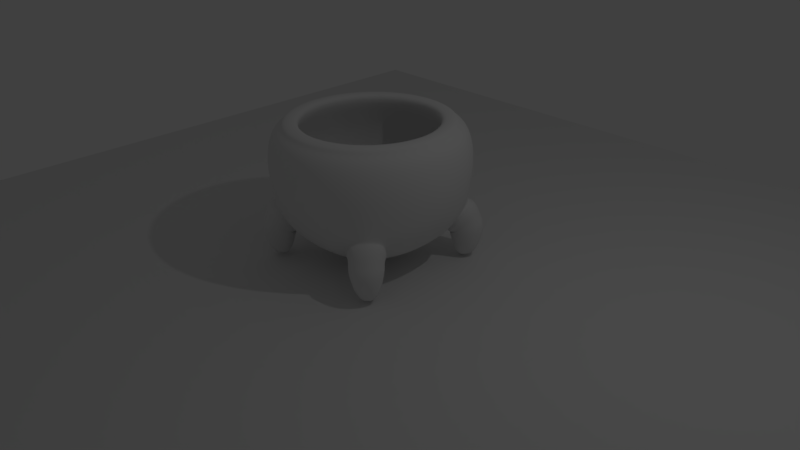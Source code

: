 # Source: pot.blend  (saved by Blender 2.77.0; exported with 4.5.12 LTS)
import bpy
from mathutils import Matrix  # noqa: F401  (used for matrix-valued properties, if any)

bpy.ops.wm.read_factory_settings(use_empty=True)
scene = bpy.context.scene
scene.name = 'Scene'

# ---- collections
col_collection_1 = bpy.data.collections.new('Collection 1'); scene.collection.children.link(col_collection_1)

# ---- world
world_world = bpy.data.worlds.new('World'); scene.world = world_world
world_world.color = (0.05088, 0.05088, 0.05088)
world_world.use_sun_shadow = False
world_world.sun_shadow_jitter_overblur = 0.0
world_world.cycles.sampling_method = 'MANUAL'

# ---- cameras
cam_camera = bpy.data.cameras.new('Camera')
cam_camera.clip_end = 100.0
cam_camera.lens = 35.0
cam_camera.sensor_width = 32.0
cam_camera.sensor_height = 18.0
cam_camera.ortho_scale = 7.314
cam_camera.dof.focus_distance = 0.0
cam_camera.dof.aperture_fstop = 128.0

# ---- lights
light_lamp = bpy.data.lights.new('Lamp', 'POINT')
light_lamp.transmission_factor = 0.0
light_lamp.cutoff_distance = 30.0
light_lamp.energy = 100.0
light_lamp.shadow_buffer_clip_start = 1.001
light_lamp.shadow_soft_size = 0.1
light_lamp.shadow_maximum_resolution = 0.006
light_lamp.use_absolute_resolution = True

# ---- meshes
me_plane = bpy.data.meshes.new('Plane')
me_plane.from_pydata([(-1.0, -1.0, 0.0), (1.0, -1.0, 0.0), (-1.0, 1.0, 0.0), (1.0, 1.0, 0.0)], [], [(0, 1, 3, 2)])
me_plane.use_remesh_preserve_volume = False
me_plane.use_remesh_preserve_attributes = False
me_plane.use_mirror_vertex_groups = False
me_plane.update()
me_sphere = bpy.data.meshes.new('Sphere')
me_sphere.from_pydata([(0.3325, 0.8027, 0.5345), (0.3985, 0.962, 0.1635), (0.3681, 0.8888, -0.235), (0.2818, 0.6802, -0.5728), (0.1525, 0.3681, -0.7144), (0.6144, 0.6144, 0.5345), (0.7363, 0.7363, 0.1635), (0.6816, 0.6816, -0.2326), (0.5124, 0.5124, -0.5948), (0.2818, 0.2818, -0.7144), (0.8027, 0.3325, 0.5345), (0.962, 0.3985, 0.1635), (0.8888, 0.3681, -0.235), (0.6802, 0.2818, -0.5728), (0.3681, 0.1525, -0.7144), (0.375, 0.9054, 0.4714), (0.693, 0.693, 0.4714), (0.9054, 0.375, 0.4714), (0.3293, 0.7951, 0.5747), (0.6086, 0.6086, 0.5747), (0.7951, 0.3293, 0.5747), (0.289, 0.6977, 0.5905), (0.534, 0.534, 0.5905), (0.6977, 0.289, 0.5905), (0.2458, 0.5934, 0.5529), (0.4542, 0.4542, 0.5529), (0.5934, 0.2458, 0.5529), (0.3519, 0.8496, 0.1655), (0.6502, 0.6502, 0.1655), (0.8496, 0.3519, 0.1655), (0.3374, 0.8146, -0.2279), (0.6235, 0.6235, -0.2279), (0.8146, 0.3374, -0.2279), (0.2616, 0.6315, -0.56), (0.4833, 0.4833, -0.56), (0.6315, 0.2616, -0.56), (0.325, 0.7845, -0.4039), (0.4177, 0.5989, -0.5574), (0.5126, 0.7589, -0.2748), (0.7845, 0.3249, -0.4039), (0.5989, 0.4177, -0.5574), (0.7522, 0.5323, -0.2609), (0.7246, 0.4272, -0.4039), (0.4272, 0.7246, -0.4039), (0.454, 0.6101, -0.5496), (0.5354, 0.5359, -0.5817), (0.7414, 0.5529, -0.2948), (0.6807, 0.6812, -0.2705), (0.5355, 0.7476, -0.3068), (0.6096, 0.4545, -0.5496), (0.7176, 0.4627, -0.4177), (0.4622, 0.7181, -0.4177), (0.4895, 0.6507, -0.5851), (0.5663, 0.5691, -0.6179), (0.8153, 0.6213, -0.3634), (0.7586, 0.7557, -0.3491), (0.6076, 0.8215, -0.3744), (0.6451, 0.4896, -0.5846), (0.773, 0.5136, -0.4695), (0.5176, 0.778, -0.4704), (0.4716, 0.6354, -0.6075), (0.5405, 0.546, -0.6373), (0.839, 0.645, -0.4624), (0.7846, 0.7811, -0.4665), (0.6307, 0.8446, -0.4718), (0.6261, 0.4733, -0.6053), (0.7759, 0.5179, -0.5296), (0.5223, 0.784, -0.5333), (0.5584, 0.6438, -0.8687), (0.4822, 0.6432, -0.6207), (0.5469, 0.5494, -0.6466), (0.8692, 0.6749, -0.5474), (0.8118, 0.8086, -0.5649), (0.6579, 0.8715, -0.5534), (0.6385, 0.4827, -0.6184), (0.7983, 0.5386, -0.5795), (0.5418, 0.802, -0.5832), (0.789, 0.5683, -0.2957), (0.5968, 0.5882, -0.8841), (0.788, 0.6626, -0.8253), (0.754, 0.7419, -0.8356), (0.6627, 0.7792, -0.8288), (0.6511, 0.5486, -0.8674), (0.7459, 0.5818, -0.8443), (0.5938, 0.738, -0.8465), (0.6768, 0.669, -0.8746), (0.7543, 0.4571, -0.4314), (0.4587, 0.7562, -0.4317), (0.55, 0.7957, -0.3092), (0.534, 0.535, -0.6152), (0.6217, 0.4416, -0.5775), (0.7203, 0.7191, -0.2715), (0.4416, 0.6238, -0.5777), (0.0, 0.8689, 0.5345), (0.0, 1.041, 0.1635), (0.0, 0.962, -0.235), (0.0, 0.7363, -0.5728), (0.0, 0.3985, -0.7144), (-0.3325, 0.8027, 0.5345), (-0.3985, 0.962, 0.1635), (-0.3681, 0.8888, -0.235), (-0.2818, 0.6802, -0.5728), (-0.1525, 0.3681, -0.7144), (-0.6144, 0.6144, 0.5345), (-0.7363, 0.7363, 0.1635), (-0.6816, 0.6816, -0.2326), (-0.5124, 0.5124, -0.5948), (-0.2818, 0.2818, -0.7144), (-0.8027, 0.3325, 0.5345), (-0.962, 0.3985, 0.1635), (-0.8888, 0.3681, -0.235), (-0.6802, 0.2818, -0.5728), (-0.3681, 0.1525, -0.7144), (0.0, 0.98, 0.4714), (-0.375, 0.9054, 0.4714), (-0.693, 0.693, 0.4714), (-0.9054, 0.375, 0.4714), (0.0, 0.8606, 0.5747), (-0.3293, 0.7951, 0.5747), (-0.6086, 0.6086, 0.5747), (-0.7951, 0.3293, 0.5747), (0.0, 0.7552, 0.5905), (-0.289, 0.6977, 0.5905), (-0.534, 0.534, 0.5905), (-0.6977, 0.289, 0.5905), (0.0, 0.6423, 0.5529), (-0.2458, 0.5934, 0.5529), (-0.4542, 0.4542, 0.5529), (-0.5934, 0.2458, 0.5529), (0.0, 0.9196, 0.1655), (-0.3519, 0.8496, 0.1655), (-0.6502, 0.6502, 0.1655), (-0.8496, 0.3519, 0.1655), (0.0, 0.8817, -0.2279), (-0.3374, 0.8146, -0.2279), (-0.6235, 0.6235, -0.2279), (-0.8146, 0.3374, -0.2279), (0.0, 0.6835, -0.56), (-0.2616, 0.6315, -0.56), (-0.4833, 0.4833, -0.56), (-0.6315, 0.2616, -0.56), (-0.325, 0.7845, -0.4039), (-0.4177, 0.5989, -0.5574), (-0.5126, 0.7589, -0.2748), (-0.7845, 0.3249, -0.4039), (-0.5989, 0.4177, -0.5574), (-0.7522, 0.5323, -0.2609), (-0.7246, 0.4272, -0.4039), (-0.4272, 0.7246, -0.4039), (-0.454, 0.6101, -0.5496), (-0.5354, 0.5359, -0.5817), (-0.7414, 0.5529, -0.2948), (-0.6807, 0.6812, -0.2705), (-0.5355, 0.7476, -0.3068), (-0.6096, 0.4545, -0.5496), (-0.7176, 0.4627, -0.4177), (-0.4622, 0.7181, -0.4177), (-0.4895, 0.6507, -0.5851), (-0.5663, 0.5691, -0.6179), (-0.8153, 0.6213, -0.3634), (-0.7586, 0.7557, -0.3491), (-0.6076, 0.8215, -0.3744), (-0.6451, 0.4896, -0.5846), (-0.773, 0.5136, -0.4695), (-0.5176, 0.778, -0.4704), (-0.4716, 0.6354, -0.6075), (-0.5405, 0.546, -0.6373), (-0.839, 0.645, -0.4624), (-0.7846, 0.7811, -0.4665), (-0.6307, 0.8446, -0.4718), (-0.6261, 0.4733, -0.6053), (-0.7759, 0.5179, -0.5296), (-0.5223, 0.784, -0.5333), (-0.5584, 0.6438, -0.8687), (-0.4822, 0.6432, -0.6207), (-0.5469, 0.5494, -0.6466), (-0.8692, 0.6749, -0.5474), (-0.8118, 0.8086, -0.5649), (-0.6579, 0.8715, -0.5534), (-0.6385, 0.4827, -0.6184), (-0.7983, 0.5386, -0.5795), (-0.5418, 0.802, -0.5832), (-0.789, 0.5683, -0.2957), (-0.5968, 0.5882, -0.8841), (-0.788, 0.6626, -0.8253), (-0.754, 0.7419, -0.8356), (-0.6627, 0.7792, -0.8288), (-0.6511, 0.5486, -0.8674), (-0.7459, 0.5818, -0.8443), (-0.5938, 0.738, -0.8465), (-0.6768, 0.669, -0.8746), (-0.7543, 0.4571, -0.4314), (-0.4587, 0.7562, -0.4317), (-0.55, 0.7957, -0.3092), (-0.534, 0.535, -0.6152), (-0.6217, 0.4416, -0.5775), (-0.7203, 0.7191, -0.2715), (-0.4416, 0.6238, -0.5777), (0.3325, -0.8027, 0.5345), (0.3985, -0.962, 0.1635), (0.3681, -0.8888, -0.235), (0.2818, -0.6802, -0.5728), (0.1525, -0.3681, -0.7144), (0.6144, -0.6144, 0.5345), (0.7363, -0.7363, 0.1635), (0.6816, -0.6816, -0.2326), (0.5124, -0.5124, -0.5948), (0.2818, -0.2818, -0.7144), (0.8027, -0.3325, 0.5345), (0.962, -0.3985, 0.1635), (0.8888, -0.3681, -0.235), (0.6802, -0.2818, -0.5728), (0.3681, -0.1525, -0.7144), (0.8689, 0.0, 0.5345), (1.041, 0.0, 0.1635), (0.962, 0.0, -0.235), (0.7363, 0.0, -0.5728), (0.3985, 0.0, -0.7144), (0.7552, 0.0, 0.5905), (0.375, -0.9054, 0.4714), (0.693, -0.693, 0.4714), (0.9054, -0.375, 0.4714), (0.98, 0.0, 0.4714), (0.3293, -0.7951, 0.5747), (0.6086, -0.6086, 0.5747), (0.7951, -0.3293, 0.5747), (0.8606, 0.0, 0.5747), (0.289, -0.6977, 0.5905), (0.534, -0.534, 0.5905), (0.6977, -0.289, 0.5905), (0.2458, -0.5934, 0.5529), (0.4542, -0.4542, 0.5529), (0.5934, -0.2458, 0.5529), (0.6423, 0.0, 0.5529), (0.3519, -0.8496, 0.1655), (0.6502, -0.6502, 0.1655), (0.8496, -0.3519, 0.1655), (0.9196, 0.0, 0.1655), (0.3374, -0.8146, -0.2279), (0.6235, -0.6235, -0.2279), (0.8146, -0.3374, -0.2279), (0.8817, 0.0, -0.2279), (0.2616, -0.6315, -0.56), (0.4833, -0.4833, -0.56), (0.6315, -0.2616, -0.56), (0.6835, 0.0, -0.56), (0.325, -0.7845, -0.4039), (0.4177, -0.5989, -0.5574), (0.5126, -0.7589, -0.2748), (0.7845, -0.3249, -0.4039), (0.5989, -0.4177, -0.5574), (0.7522, -0.5323, -0.2609), (0.7246, -0.4272, -0.4039), (0.4272, -0.7246, -0.4039), (0.454, -0.6101, -0.5496), (0.5354, -0.5359, -0.5817), (0.7414, -0.5529, -0.2948), (0.6807, -0.6812, -0.2705), (0.5355, -0.7476, -0.3068), (0.6096, -0.4545, -0.5496), (0.7176, -0.4627, -0.4177), (0.4622, -0.7181, -0.4177), (0.4895, -0.6507, -0.5851), (0.5663, -0.5691, -0.6179), (0.8153, -0.6213, -0.3634), (0.7586, -0.7557, -0.3491), (0.6076, -0.8215, -0.3744), (0.6451, -0.4896, -0.5846), (0.773, -0.5136, -0.4695), (0.5176, -0.778, -0.4704), (0.4716, -0.6354, -0.6075), (0.5405, -0.546, -0.6373), (0.839, -0.645, -0.4624), (0.7846, -0.7811, -0.4665), (0.6307, -0.8446, -0.4718), (0.6261, -0.4733, -0.6053), (0.7759, -0.5179, -0.5296), (0.5223, -0.784, -0.5333), (0.5584, -0.6438, -0.8687), (0.4822, -0.6432, -0.6207), (0.5469, -0.5494, -0.6466), (0.8692, -0.6749, -0.5474), (0.8118, -0.8086, -0.5649), (0.6579, -0.8715, -0.5534), (0.6385, -0.4827, -0.6184), (0.7983, -0.5386, -0.5795), (0.5418, -0.802, -0.5832), (0.789, -0.5683, -0.2957), (0.5968, -0.5882, -0.8841), (0.788, -0.6626, -0.8253), (0.754, -0.7419, -0.8356), (0.6627, -0.7792, -0.8288), (0.6511, -0.5486, -0.8674), (0.7459, -0.5818, -0.8443), (0.5938, -0.738, -0.8465), (0.6768, -0.669, -0.8746), (0.7543, -0.4571, -0.4314), (0.4587, -0.7562, -0.4317), (0.55, -0.7957, -0.3092), (0.534, -0.535, -0.6152), (0.6217, -0.4416, -0.5775), (0.7203, -0.7191, -0.2715), (0.4416, -0.6238, -0.5777), (0.0, 0.0, -0.7936), (0.0, -0.8689, 0.5345), (0.0, -1.041, 0.1635), (0.0, -0.962, -0.235), (0.0, -0.7363, -0.5728), (0.0, -0.3985, -0.7144), (-0.3325, -0.8027, 0.5345), (-0.3985, -0.962, 0.1635), (-0.3681, -0.8888, -0.235), (-0.2818, -0.6802, -0.5728), (-0.1525, -0.3681, -0.7144), (-0.6144, -0.6144, 0.5345), (-0.7363, -0.7363, 0.1635), (-0.6816, -0.6816, -0.2326), (-0.5124, -0.5124, -0.5948), (-0.2818, -0.2818, -0.7144), (-0.8027, -0.3325, 0.5345), (-0.962, -0.3985, 0.1635), (-0.8888, -0.3681, -0.235), (-0.6802, -0.2818, -0.5728), (-0.3681, -0.1525, -0.7144), (-0.8689, 0.0, 0.5345), (-1.041, 0.0, 0.1635), (-0.962, 0.0, -0.235), (-0.7363, 0.0, -0.5728), (-0.3985, 0.0, -0.7144), (-0.7552, 0.0, 0.5905), (0.0, -0.98, 0.4714), (-0.375, -0.9054, 0.4714), (-0.693, -0.693, 0.4714), (-0.9054, -0.375, 0.4714), (-0.98, 0.0, 0.4714), (0.0, -0.8606, 0.5747), (-0.3293, -0.7951, 0.5747), (-0.6086, -0.6086, 0.5747), (-0.7951, -0.3293, 0.5747), (-0.8606, 0.0, 0.5747), (0.0, -0.7552, 0.5905), (-0.289, -0.6977, 0.5905), (-0.534, -0.534, 0.5905), (-0.6977, -0.289, 0.5905), (0.0, -0.6423, 0.5529), (-0.2458, -0.5934, 0.5529), (-0.4542, -0.4542, 0.5529), (-0.5934, -0.2458, 0.5529), (-0.6423, 0.0, 0.5529), (0.0, -0.9196, 0.1655), (-0.3519, -0.8496, 0.1655), (-0.6502, -0.6502, 0.1655), (-0.8496, -0.3519, 0.1655), (-0.9196, 0.0, 0.1655), (0.0, -0.8817, -0.2279), (-0.3374, -0.8146, -0.2279), (-0.6235, -0.6235, -0.2279), (-0.8146, -0.3374, -0.2279), (-0.8817, 0.0, -0.2279), (0.0, -0.6835, -0.56), (-0.2616, -0.6315, -0.56), (-0.4833, -0.4833, -0.56), (-0.6315, -0.2616, -0.56), (-0.6835, 0.0, -0.56), (0.0, 0.0, -0.56), (-0.325, -0.7845, -0.4039), (-0.4177, -0.5989, -0.5574), (-0.5126, -0.7589, -0.2748), (-0.7845, -0.3249, -0.4039), (-0.5989, -0.4177, -0.5574), (-0.7522, -0.5323, -0.2609), (-0.7246, -0.4272, -0.4039), (-0.4272, -0.7246, -0.4039), (-0.454, -0.6101, -0.5496), (-0.5354, -0.5359, -0.5817), (-0.7414, -0.5529, -0.2948), (-0.6807, -0.6812, -0.2705), (-0.5355, -0.7476, -0.3068), (-0.6096, -0.4545, -0.5496), (-0.7176, -0.4627, -0.4177), (-0.4622, -0.7181, -0.4177), (-0.4895, -0.6507, -0.5851), (-0.5663, -0.5691, -0.6179), (-0.8153, -0.6213, -0.3634), (-0.7586, -0.7557, -0.3491), (-0.6076, -0.8215, -0.3744), (-0.6451, -0.4896, -0.5846), (-0.773, -0.5136, -0.4695), (-0.5176, -0.778, -0.4704), (-0.4716, -0.6354, -0.6075), (-0.5405, -0.546, -0.6373), (-0.839, -0.645, -0.4624), (-0.7846, -0.7811, -0.4665), (-0.6307, -0.8446, -0.4718), (-0.6261, -0.4733, -0.6053), (-0.7759, -0.5179, -0.5296), (-0.5223, -0.784, -0.5333), (-0.5584, -0.6438, -0.8687), (-0.4822, -0.6432, -0.6207), (-0.5469, -0.5494, -0.6466), (-0.8692, -0.6749, -0.5474), (-0.8118, -0.8086, -0.5649), (-0.6579, -0.8715, -0.5534), (-0.6385, -0.4827, -0.6184), (-0.7983, -0.5386, -0.5795), (-0.5418, -0.802, -0.5832), (-0.789, -0.5683, -0.2957), (-0.5968, -0.5882, -0.8841), (-0.788, -0.6626, -0.8253), (-0.754, -0.7419, -0.8356), (-0.6627, -0.7792, -0.8288), (-0.6511, -0.5486, -0.8674), (-0.7459, -0.5818, -0.8443), (-0.5938, -0.738, -0.8465), (-0.6768, -0.669, -0.8746), (-0.7543, -0.4571, -0.4314), (-0.4587, -0.7562, -0.4317), (-0.55, -0.7957, -0.3092), (-0.534, -0.535, -0.6152), (-0.6217, -0.4416, -0.5775), (-0.7203, -0.7191, -0.2715), (-0.4416, -0.6238, -0.5777)], [], [(303, 97, 4), (96, 95, 2, 36, 3), (113, 93, 0, 15), (97, 96, 3, 4), (95, 94, 1, 2), (15, 0, 5, 16), (4, 3, 37, 8, 9), (2, 1, 6, 7, 38), (303, 4, 9), (9, 8, 40, 13, 14), (7, 6, 11, 12, 41), (303, 9, 14), (42, 41, 12, 39), (16, 5, 10, 17), (303, 14, 217), (13, 39, 12, 215, 216), (17, 10, 213, 222), (14, 13, 216, 217), (12, 11, 214, 215), (20, 23, 218, 226), (19, 22, 23, 20), (18, 21, 22, 19), (117, 121, 21, 18), (11, 17, 222, 214), (6, 16, 17, 11), (1, 15, 16, 6), (94, 113, 15, 1), (93, 117, 18, 0), (0, 18, 19, 5), (5, 19, 20, 10), (10, 20, 226, 213), (21, 121, 125, 24), (23, 22, 25, 26), (22, 21, 24, 25), (218, 23, 26, 233), (24, 125, 129, 27), (26, 25, 28, 29), (25, 24, 27, 28), (233, 26, 29, 237), (237, 29, 32, 241), (27, 129, 133, 30), (29, 28, 31, 32), (28, 27, 30, 31), (31, 30, 33, 34), (241, 32, 35, 245), (30, 133, 137, 33), (32, 31, 34, 35), (34, 33, 137, 364), (245, 35, 34, 364), (40, 42, 39, 13), (3, 36, 43, 37), (36, 2, 38, 43), (38, 7, 47, 48), (40, 8, 45, 49), (41, 42, 50, 46), (37, 43, 51, 44), (91, 77, 54, 55), (90, 89, 53, 57), (77, 86, 58, 54), (87, 88, 56, 59), (43, 38, 48, 51), (8, 37, 44, 45), (7, 41, 46, 47), (42, 40, 49, 50), (54, 58, 66, 62), (59, 56, 64, 67), (53, 52, 60, 61), (56, 55, 63, 64), (92, 87, 59, 52), (86, 90, 57, 58), (88, 91, 55, 56), (89, 92, 52, 53), (61, 60, 69, 70), (64, 63, 72, 73), (66, 65, 74, 75), (60, 67, 76, 69), (57, 53, 61, 65), (55, 54, 62, 63), (52, 59, 67, 60), (58, 57, 65, 66), (75, 74, 82, 83), (69, 76, 84, 68), (72, 71, 79, 80), (74, 70, 78, 82), (67, 64, 73, 76), (62, 66, 75, 71), (65, 61, 70, 74), (63, 62, 71, 72), (78, 68, 84, 85), (78, 85, 83, 82), (80, 85, 84, 81), (80, 79, 83, 85), (73, 72, 80, 81), (70, 69, 68, 78), (76, 73, 81, 84), (71, 75, 83, 79), (45, 44, 92, 89), (48, 47, 91, 88), (50, 49, 90, 86), (44, 51, 87, 92), (51, 48, 88, 87), (46, 50, 86, 77), (49, 45, 89, 90), (47, 46, 77, 91), (303, 102, 97), (96, 101, 141, 100, 95), (113, 114, 98, 93), (97, 102, 101, 96), (95, 100, 99, 94), (114, 115, 103, 98), (102, 107, 106, 142, 101), (100, 143, 105, 104, 99), (303, 107, 102), (107, 112, 111, 145, 106), (105, 146, 110, 109, 104), (303, 112, 107), (147, 144, 110, 146), (115, 116, 108, 103), (303, 328, 112), (111, 327, 326, 110, 144), (116, 334, 324, 108), (112, 328, 327, 111), (110, 326, 325, 109), (120, 339, 329, 124), (119, 120, 124, 123), (118, 119, 123, 122), (117, 118, 122, 121), (109, 325, 334, 116), (104, 109, 116, 115), (99, 104, 115, 114), (94, 99, 114, 113), (93, 98, 118, 117), (98, 103, 119, 118), (103, 108, 120, 119), (108, 324, 339, 120), (122, 126, 125, 121), (124, 128, 127, 123), (123, 127, 126, 122), (329, 348, 128, 124), (126, 130, 129, 125), (128, 132, 131, 127), (127, 131, 130, 126), (348, 353, 132, 128), (353, 358, 136, 132), (130, 134, 133, 129), (132, 136, 135, 131), (131, 135, 134, 130), (135, 139, 138, 134), (358, 363, 140, 136), (134, 138, 137, 133), (136, 140, 139, 135), (139, 364, 137, 138), (363, 364, 139, 140), (145, 111, 144, 147), (101, 142, 148, 141), (141, 148, 143, 100), (143, 153, 152, 105), (145, 154, 150, 106), (146, 151, 155, 147), (142, 149, 156, 148), (196, 160, 159, 182), (195, 162, 158, 194), (182, 159, 163, 191), (192, 164, 161, 193), (148, 156, 153, 143), (106, 150, 149, 142), (105, 152, 151, 146), (147, 155, 154, 145), (159, 167, 171, 163), (164, 172, 169, 161), (158, 166, 165, 157), (161, 169, 168, 160), (197, 157, 164, 192), (191, 163, 162, 195), (193, 161, 160, 196), (194, 158, 157, 197), (166, 175, 174, 165), (169, 178, 177, 168), (171, 180, 179, 170), (165, 174, 181, 172), (162, 170, 166, 158), (160, 168, 167, 159), (157, 165, 172, 164), (163, 171, 170, 162), (180, 188, 187, 179), (174, 173, 189, 181), (177, 185, 184, 176), (179, 187, 183, 175), (172, 181, 178, 169), (167, 176, 180, 171), (170, 179, 175, 166), (168, 177, 176, 167), (183, 190, 189, 173), (183, 187, 188, 190), (185, 186, 189, 190), (185, 190, 188, 184), (178, 186, 185, 177), (175, 183, 173, 174), (181, 189, 186, 178), (176, 184, 188, 180), (150, 194, 197, 149), (153, 193, 196, 152), (155, 191, 195, 154), (149, 197, 192, 156), (156, 192, 193, 153), (151, 182, 191, 155), (154, 195, 194, 150), (152, 196, 182, 151), (303, 202, 308), (307, 201, 246, 200, 306), (330, 219, 198, 304), (308, 202, 201, 307), (306, 200, 199, 305), (219, 220, 203, 198), (202, 207, 206, 247, 201), (200, 248, 205, 204, 199), (303, 207, 202), (207, 212, 211, 250, 206), (205, 251, 210, 209, 204), (303, 212, 207), (252, 249, 210, 251), (220, 221, 208, 203), (303, 217, 212), (211, 216, 215, 210, 249), (221, 222, 213, 208), (212, 217, 216, 211), (210, 215, 214, 209), (225, 226, 218, 229), (224, 225, 229, 228), (223, 224, 228, 227), (335, 223, 227, 340), (209, 214, 222, 221), (204, 209, 221, 220), (199, 204, 220, 219), (305, 199, 219, 330), (304, 198, 223, 335), (198, 203, 224, 223), (203, 208, 225, 224), (208, 213, 226, 225), (227, 230, 344, 340), (229, 232, 231, 228), (228, 231, 230, 227), (218, 233, 232, 229), (230, 234, 349, 344), (232, 236, 235, 231), (231, 235, 234, 230), (233, 237, 236, 232), (237, 241, 240, 236), (234, 238, 354, 349), (236, 240, 239, 235), (235, 239, 238, 234), (239, 243, 242, 238), (241, 245, 244, 240), (238, 242, 359, 354), (240, 244, 243, 239), (243, 364, 359, 242), (245, 364, 243, 244), (250, 211, 249, 252), (201, 247, 253, 246), (246, 253, 248, 200), (248, 258, 257, 205), (250, 259, 255, 206), (251, 256, 260, 252), (247, 254, 261, 253), (301, 265, 264, 287), (300, 267, 263, 299), (287, 264, 268, 296), (297, 269, 266, 298), (253, 261, 258, 248), (206, 255, 254, 247), (205, 257, 256, 251), (252, 260, 259, 250), (264, 272, 276, 268), (269, 277, 274, 266), (263, 271, 270, 262), (266, 274, 273, 265), (302, 262, 269, 297), (296, 268, 267, 300), (298, 266, 265, 301), (299, 263, 262, 302), (271, 280, 279, 270), (274, 283, 282, 273), (276, 285, 284, 275), (270, 279, 286, 277), (267, 275, 271, 263), (265, 273, 272, 264), (262, 270, 277, 269), (268, 276, 275, 267), (285, 293, 292, 284), (279, 278, 294, 286), (282, 290, 289, 281), (284, 292, 288, 280), (277, 286, 283, 274), (272, 281, 285, 276), (275, 284, 280, 271), (273, 282, 281, 272), (288, 295, 294, 278), (288, 292, 293, 295), (290, 291, 294, 295), (290, 295, 293, 289), (283, 291, 290, 282), (280, 288, 278, 279), (286, 294, 291, 283), (281, 289, 293, 285), (255, 299, 302, 254), (258, 298, 301, 257), (260, 296, 300, 259), (254, 302, 297, 261), (261, 297, 298, 258), (256, 287, 296, 260), (259, 300, 299, 255), (257, 301, 287, 256), (303, 308, 313), (307, 306, 311, 365, 312), (330, 304, 309, 331), (308, 307, 312, 313), (306, 305, 310, 311), (331, 309, 314, 332), (313, 312, 366, 317, 318), (311, 310, 315, 316, 367), (303, 313, 318), (318, 317, 369, 322, 323), (316, 315, 320, 321, 370), (303, 318, 323), (371, 370, 321, 368), (332, 314, 319, 333), (303, 323, 328), (322, 368, 321, 326, 327), (333, 319, 324, 334), (323, 322, 327, 328), (321, 320, 325, 326), (338, 343, 329, 339), (337, 342, 343, 338), (336, 341, 342, 337), (335, 340, 341, 336), (320, 333, 334, 325), (315, 332, 333, 320), (310, 331, 332, 315), (305, 330, 331, 310), (304, 335, 336, 309), (309, 336, 337, 314), (314, 337, 338, 319), (319, 338, 339, 324), (341, 340, 344, 345), (343, 342, 346, 347), (342, 341, 345, 346), (329, 343, 347, 348), (345, 344, 349, 350), (347, 346, 351, 352), (346, 345, 350, 351), (348, 347, 352, 353), (353, 352, 357, 358), (350, 349, 354, 355), (352, 351, 356, 357), (351, 350, 355, 356), (356, 355, 360, 361), (358, 357, 362, 363), (355, 354, 359, 360), (357, 356, 361, 362), (361, 360, 359, 364), (363, 362, 361, 364), (369, 371, 368, 322), (312, 365, 372, 366), (365, 311, 367, 372), (367, 316, 376, 377), (369, 317, 374, 378), (370, 371, 379, 375), (366, 372, 380, 373), (420, 406, 383, 384), (419, 418, 382, 386), (406, 415, 387, 383), (416, 417, 385, 388), (372, 367, 377, 380), (317, 366, 373, 374), (316, 370, 375, 376), (371, 369, 378, 379), (383, 387, 395, 391), (388, 385, 393, 396), (382, 381, 389, 390), (385, 384, 392, 393), (421, 416, 388, 381), (415, 419, 386, 387), (417, 420, 384, 385), (418, 421, 381, 382), (390, 389, 398, 399), (393, 392, 401, 402), (395, 394, 403, 404), (389, 396, 405, 398), (386, 382, 390, 394), (384, 383, 391, 392), (381, 388, 396, 389), (387, 386, 394, 395), (404, 403, 411, 412), (398, 405, 413, 397), (401, 400, 408, 409), (403, 399, 407, 411), (396, 393, 402, 405), (391, 395, 404, 400), (394, 390, 399, 403), (392, 391, 400, 401), (407, 397, 413, 414), (407, 414, 412, 411), (409, 414, 413, 410), (409, 408, 412, 414), (402, 401, 409, 410), (399, 398, 397, 407), (405, 402, 410, 413), (400, 404, 412, 408), (374, 373, 421, 418), (377, 376, 420, 417), (379, 378, 419, 415), (373, 380, 416, 421), (380, 377, 417, 416), (375, 379, 415, 406), (378, 374, 418, 419), (376, 375, 406, 420)])
me_sphere.polygons.foreach_set('use_smooth', [True] * 416)
me_sphere.use_remesh_preserve_volume = False
me_sphere.use_remesh_preserve_attributes = False
me_sphere.use_mirror_vertex_groups = False
me_sphere.update()
arm_armature_007 = bpy.data.armatures.new('Armature.007')  # bones are not reproduced

# ---- objects
ob_plane = bpy.data.objects.new('Plane', me_plane)
ob_core = bpy.data.objects.new('Core', arm_armature_007)
ob_potv1bk = bpy.data.objects.new('potv1Bk', me_sphere)
ob_lamp = bpy.data.objects.new('Lamp', light_lamp)
ob_camera = bpy.data.objects.new('Camera', cam_camera)

# ---- transforms, parenting, visibility, modifiers, constraints
ob_plane.location = (0.0, 0.0, 0.0)
ob_plane.scale = (8.923, 8.923, 8.923)
ob_plane.lineart.crease_threshold = 0.0
ob_core.location = (0.0, 0.0, 1.166)
ob_core.scale = (1.29, 1.29, 1.29)
ob_core.show_in_front = True
ob_core.lineart.crease_threshold = 0.0
ob_potv1bk.parent = ob_core
ob_potv1bk.matrix_parent_inverse = Matrix(((0.7752, 0.0, 0.0, 0.0), (0.0, 0.7752, 0.0, 0.0), (0.0, 0.0, 0.7752, 0.4199), (0.0, 0.0, 0.0, 1.0)))
ob_potv1bk.location = (0.0, 0.0, 0.0)
ob_potv1bk.scale = (1.923, 1.923, 1.923)
ob_potv1bk.lineart.crease_threshold = 0.0
_vg = ob_potv1bk.vertex_groups.new(name='FLB')
for _i, _w in zip([313, 316, 317, 318, 322, 323, 328, 366, 367, 369, 370, 371, 375, 376, 377, 379, 381, 383, 384, 385, 387, 388, 389, 390, 391, 392, 393, 394, 395, 396, 397, 398, 399, 400, 401, 402, 403, 404, 405, 406, 407, 408, 409, 410, 411, 412, 413, 414, 415, 420], [0.0, 0.0, 0.0, 0.0, 0.0, 0.0, 0.0, 0.0, 0.0, 0.0, 0.0, 0.0, 0.0, 0.0, 0.0, 0.0, 0.006666, 0.0, 0.0, 0.007912, 0.0, 0.09919, 1.0, 1.0, 1.0, 1.0, 1.0, 1.0, 1.0, 1.0, 1.0, 1.0, 1.0, 1.0, 1.0, 1.0, 1.0, 1.0, 1.0, 0.0, 1.0, 1.0, 1.0, 1.0, 1.0, 1.0, 1.0, 1.0, 0.0, 0.0]): _vg.add([_i], _w, 'REPLACE')
_vg = ob_potv1bk.vertex_groups.new(name='FLT')
for _i, _w in zip([199, 305, 310, 316, 317, 366, 367, 369, 370, 371, 372, 373, 374, 375, 376, 377, 378, 379, 380, 381, 382, 383, 384, 385, 386, 387, 388, 389, 390, 391, 392, 393, 394, 395, 396, 406, 415, 416, 417, 418, 419, 420, 421], [0.0, 0.0, 0.0, 0.0, 0.0, 0.0, 0.0, 0.0, 0.0, 0.0, 0.0, 1.0, 1.0, 1.0, 1.0, 1.0, 1.0, 1.0, 1.0, 1.0, 1.0, 1.0, 1.0, 1.0, 1.0, 1.0, 1.0, 1.0, 1.0, 1.0, 1.0, 1.0, 1.0, 1.0, 1.0, 1.0, 1.0, 1.0, 1.0, 1.0, 1.0, 1.0, 1.0]): _vg.add([_i], _w, 'REPLACE')
_vg = ob_potv1bk.vertex_groups.new(name='RLT')
for _i, _w in zip([200, 246, 248, 253, 254, 255, 256, 257, 258, 259, 260, 261, 262, 263, 264, 265, 266, 267, 268, 269, 270, 271, 272, 273, 274, 275, 276, 277, 287, 296, 297, 298, 299, 300, 301, 302], [0.0, 0.0, 0.0, 0.0, 1.0, 1.0, 1.0, 1.0, 1.0, 1.0, 1.0, 1.0, 1.0, 1.0, 1.0, 1.0, 1.0, 1.0, 1.0, 1.0, 1.0, 1.0, 1.0, 1.0, 1.0, 1.0, 1.0, 1.0, 1.0, 1.0, 1.0, 1.0, 1.0, 1.0, 1.0, 1.0]): _vg.add([_i], _w, 'REPLACE')
_vg = ob_potv1bk.vertex_groups.new(name='RLB')
_vg.add([270, 271, 272, 273, 274, 275, 276, 277, 278, 279, 280, 281, 282, 283, 284, 285, 286, 288, 289, 290, 291, 292, 293, 294, 295], 1.0, 'REPLACE')
_vg = ob_potv1bk.vertex_groups.new(name='RRT')
_vg.add([44, 45, 46, 47, 48, 49, 50, 51, 52, 53, 54, 55, 56, 57, 58, 59, 60, 61, 62, 63, 64, 65, 66, 67, 77, 86, 87, 88, 89, 90, 91, 92], 1.0, 'REPLACE')
_vg = ob_potv1bk.vertex_groups.new(name='RRB')
for _i, _w in zip([60, 61, 62, 63, 64, 65, 66, 67, 68, 69, 70, 71, 72, 73, 74, 75, 76, 78, 79, 80, 81, 82, 83, 84, 85, 165, 166, 167, 168, 169, 170, 171, 172, 173, 174, 175, 176, 177, 178, 179, 180, 181, 183, 184, 185, 186, 187, 188, 189, 190], [1.0, 1.0, 1.0, 1.0, 1.0, 1.0, 1.0, 1.0, 1.0, 1.0, 1.0, 1.0, 1.0, 1.0, 1.0, 1.0, 1.0, 1.0, 1.0, 1.0, 1.0, 1.0, 1.0, 1.0, 1.0, 0.0, 0.0, 0.0, 0.0, 0.0, 0.0, 0.0, 0.0, 0.0, 0.0, 0.0, 0.0, 0.0, 0.0, 0.0, 0.0, 0.0, 0.0, 0.0, 0.0, 0.0, 0.0, 0.0, 0.0, 0.0]): _vg.add([_i], _w, 'REPLACE')
_vg = ob_potv1bk.vertex_groups.new(name='FRB')
_vg.add([165, 166, 167, 168, 169, 170, 171, 172, 173, 174, 175, 176, 177, 178, 179, 180, 181, 183, 184, 185, 186, 187, 188, 189, 190], 1.0, 'REPLACE')
_vg = ob_potv1bk.vertex_groups.new(name='FRT')
for _i, _w in zip([106, 149, 150, 151, 152, 153, 154, 155, 156, 157, 158, 159, 160, 161, 162, 163, 164, 165, 166, 167, 168, 169, 170, 171, 172, 182, 191, 192, 193, 194, 195, 196, 197], [0.003842, 1.0, 1.0, 1.0, 1.0, 1.0, 1.0, 1.0, 1.0, 1.0, 1.0, 1.0, 1.0, 1.0, 1.0, 1.0, 1.0, 1.0, 1.0, 1.0, 1.0, 1.0, 1.0, 1.0, 1.0, 1.0, 1.0, 1.0, 1.0, 1.0, 1.0, 1.0, 1.0]): _vg.add([_i], _w, 'REPLACE')
_vg = ob_potv1bk.vertex_groups.new(name='Bone')
for _i, _w in zip([0, 1, 2, 3, 4, 5, 6, 7, 8, 9, 10, 11, 12, 13, 14, 15, 16, 17, 18, 19, 20, 21, 22, 23, 24, 25, 26, 27, 28, 29, 30, 31, 32, 33, 34, 35, 36, 37, 38, 39, 40, 41, 42, 43, 48, 88, 93, 94, 95, 96, 97, 98, 99, 100, 101, 102, 103, 104, 105, 106, 107, 108, 109, 110, 111, 112, 113, 114, 115, 116, 117, 118, 119, 120, 121, 122, 123, 124, 125, 126, 127, 128, 129, 130, 131, 132, 133, 134, 135, 136, 137, 138, 139, 140, 141, 142, 143, 144, 145, 146, 147, 148, 198, 199, 200, 201, 202, 203, 204, 205, 206, 207, 208, 209, 210, 211, 212, 213, 214, 215, 216, 217, 218, 219, 220, 221, 222, 223, 224, 225, 226, 227, 228, 229, 230, 231, 232, 233, 234, 235, 236, 237, 238, 239, 240, 241, 242, 243, 244, 245, 246, 247, 248, 249, 250, 251, 252, 253, 303, 304, 305, 306, 307, 308, 309, 310, 311, 312, 313, 314, 315, 316, 317, 318, 319, 320, 321, 322, 323, 324, 325, 326, 327, 328, 329, 330, 331, 332, 333, 334, 335, 336, 337, 338, 339, 340, 341, 342, 343, 344, 345, 346, 347, 348, 349, 350, 351, 352, 353, 354, 355, 356, 357, 358, 359, 360, 361, 362, 363, 364, 365, 366, 367, 368, 369, 370, 371, 372], [1.0, 1.0, 1.0, 1.0, 1.0, 1.0, 1.0, 1.0, 1.0, 1.0, 1.0, 1.0, 1.0, 1.0, 1.0, 1.0, 1.0, 1.0, 1.0, 1.0, 1.0, 1.0, 1.0, 1.0, 1.0, 1.0, 1.0, 1.0, 1.0, 1.0, 1.0, 1.0, 1.0, 1.0, 1.0, 1.0, 1.0, 1.0, 1.0, 1.0, 1.0, 1.0, 1.0, 1.0, 0.001851, 1.613e-05, 1.0, 1.0, 1.0, 1.0, 1.0, 1.0, 1.0, 1.0, 1.0, 1.0, 1.0, 1.0, 1.0, 1.0, 1.0, 1.0, 1.0, 1.0, 1.0, 1.0, 1.0, 1.0, 1.0, 1.0, 1.0, 1.0, 1.0, 1.0, 1.0, 1.0, 1.0, 1.0, 1.0, 1.0, 1.0, 1.0, 1.0, 1.0, 1.0, 1.0, 1.0, 1.0, 1.0, 1.0, 1.0, 1.0, 1.0, 1.0, 1.0, 1.0, 1.0, 1.0, 1.0, 1.0, 1.0, 1.0, 1.0, 1.0, 1.0, 1.0, 1.0, 1.0, 1.0, 1.0, 1.0, 1.0, 1.0, 1.0, 1.0, 1.0, 1.0, 1.0, 1.0, 1.0, 1.0, 1.0, 1.0, 1.0, 1.0, 1.0, 1.0, 1.0, 1.0, 1.0, 1.0, 1.0, 1.0, 1.0, 1.0, 1.0, 1.0, 1.0, 1.0, 1.0, 1.0, 1.0, 1.0, 1.0, 1.0, 1.0, 1.0, 1.0, 1.0, 1.0, 1.0, 1.0, 1.0, 1.0, 1.0, 1.0, 1.0, 1.0, 1.0, 1.0, 1.0, 1.0, 1.0, 1.0, 1.0, 1.0, 1.0, 1.0, 1.0, 1.0, 1.0, 1.0, 1.0, 1.0, 1.0, 1.0, 1.0, 1.0, 1.0, 1.0, 1.0, 1.0, 1.0, 1.0, 1.0, 1.0, 1.0, 1.0, 1.0, 1.0, 1.0, 1.0, 1.0, 1.0, 1.0, 1.0, 1.0, 1.0, 1.0, 1.0, 1.0, 1.0, 1.0, 1.0, 1.0, 1.0, 1.0, 1.0, 1.0, 1.0, 1.0, 1.0, 1.0, 1.0, 1.0, 1.0, 1.0, 1.0, 1.0, 1.0, 1.0, 1.0, 1.0, 1.0, 1.0, 1.0, 1.0, 1.0]): _vg.add([_i], _w, 'REPLACE')
_m = ob_potv1bk.modifiers.new('Subsurf', 'SUBSURF')
_m.uv_smooth = 'PRESERVE_CORNERS'
_m.quality = 2
_m.levels = 2
_m.show_only_control_edges = False
_m = ob_potv1bk.modifiers.new('Armature', 'ARMATURE')
_m.object = ob_core
ob_lamp.location = (6.236, 1.538, 9.032)
ob_lamp.rotation_euler = (0.6503, 0.05522, 1.866)
ob_lamp.scale = (1.53, 1.53, 1.53)
ob_lamp.lock_rotations_4d = False
ob_lamp.empty_display_type = 'ARROWS'
ob_lamp.color = (0.0, 0.0, 0.0, 0.0)
ob_lamp.lineart.crease_threshold = 0.0
ob_camera.location = (11.45, -9.956, 8.175)
ob_camera.rotation_euler = (1.109, 0.01082, 0.8149)
ob_camera.scale = (1.53, 1.53, 1.53)
ob_camera.lock_rotations_4d = False
ob_camera.empty_display_type = 'ARROWS'
ob_camera.color = (0.0, 0.0, 0.0, 0.0)
ob_camera.display_type = 'WIRE'
ob_camera.lineart.crease_threshold = 0.0

# ---- collection membership
col_collection_1.objects.link(ob_plane)
col_collection_1.objects.link(ob_core)
col_collection_1.objects.link(ob_potv1bk)
col_collection_1.objects.link(ob_lamp)
col_collection_1.objects.link(ob_camera)

# ---- scene / render settings (as saved in the file)
scene.camera = ob_camera
scene.frame_start = 0; scene.frame_end = 310; scene.frame_set(0)
scene.render.engine = 'BLENDER_EEVEE_NEXT'
scene.render.resolution_percentage = 50
scene.render.fps = 60
scene.render.dither_intensity = 0.0
scene.cycles.use_denoising = False
scene.cycles.samples = 128
scene.cycles.sampling_pattern = 'TABULATED_SOBOL'
scene.cycles.light_sampling_threshold = 0.0
scene.cycles.use_adaptive_sampling = False
scene.cycles.use_light_tree = False
scene.cycles.blur_glossy = 0.0
scene.cycles.sample_clamp_indirect = 0.0
scene.view_settings.view_transform = 'Standard'
bpy.context.view_layer.update()
